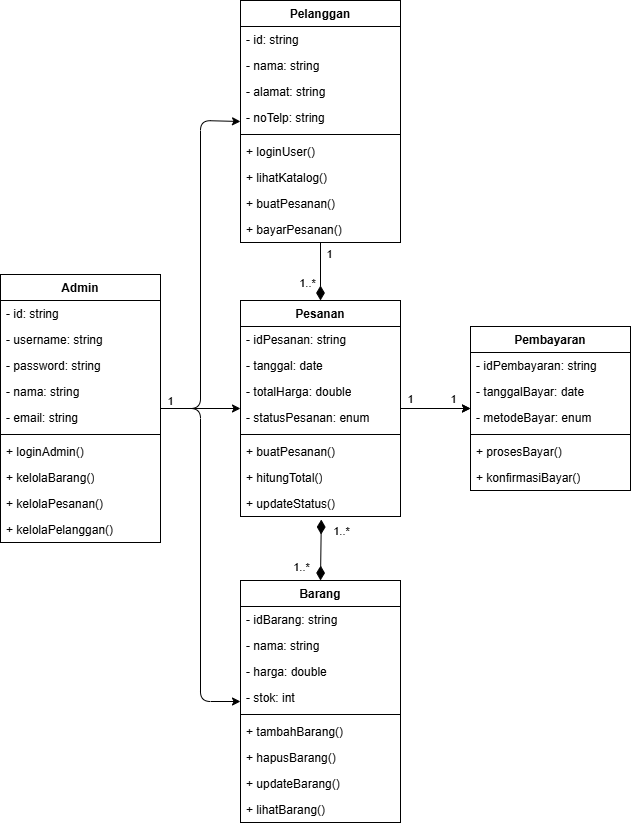

The diagram above was exported from draw.io. Its source (the exported page's mxGraphModel, read from the mxfile embedded in the PNG):
<mxGraphModel dx="1510" dy="1012" grid="1" gridSize="10" guides="1" tooltips="1" connect="1" arrows="1" fold="1" page="1" pageScale="1" pageWidth="850" pageHeight="1100" math="0" shadow="0">
  <root>
    <mxCell id="0" />
    <mxCell id="1" parent="0" />
    <mxCell id="6" value="Admin" style="swimlane;fontStyle=1;align=center;verticalAlign=top;childLayout=stackLayout;horizontal=1;startSize=26;horizontalStack=0;resizeParent=1;resizeParentMax=0;resizeLast=0;collapsible=1;marginBottom=0;whiteSpace=wrap;html=1;" vertex="1" parent="1">
      <mxGeometry x="320" y="544" width="160" height="268" as="geometry">
        <mxRectangle x="380" y="270" width="100" height="30" as="alternateBounds" />
      </mxGeometry>
    </mxCell>
    <mxCell id="7" value="- id: string" style="text;strokeColor=none;fillColor=none;align=left;verticalAlign=top;spacingLeft=4;spacingRight=4;overflow=hidden;rotatable=0;points=[[0,0.5],[1,0.5]];portConstraint=eastwest;whiteSpace=wrap;html=1;" vertex="1" parent="6">
      <mxGeometry y="26" width="160" height="26" as="geometry" />
    </mxCell>
    <mxCell id="10" value="- username: string" style="text;strokeColor=none;fillColor=none;align=left;verticalAlign=top;spacingLeft=4;spacingRight=4;overflow=hidden;rotatable=0;points=[[0,0.5],[1,0.5]];portConstraint=eastwest;whiteSpace=wrap;html=1;" vertex="1" parent="6">
      <mxGeometry y="52" width="160" height="26" as="geometry" />
    </mxCell>
    <mxCell id="12" value="- password: string" style="text;strokeColor=none;fillColor=none;align=left;verticalAlign=top;spacingLeft=4;spacingRight=4;overflow=hidden;rotatable=0;points=[[0,0.5],[1,0.5]];portConstraint=eastwest;whiteSpace=wrap;html=1;" vertex="1" parent="6">
      <mxGeometry y="78" width="160" height="26" as="geometry" />
    </mxCell>
    <mxCell id="11" value="- nama: string" style="text;strokeColor=none;fillColor=none;align=left;verticalAlign=top;spacingLeft=4;spacingRight=4;overflow=hidden;rotatable=0;points=[[0,0.5],[1,0.5]];portConstraint=eastwest;whiteSpace=wrap;html=1;" vertex="1" parent="6">
      <mxGeometry y="104" width="160" height="26" as="geometry" />
    </mxCell>
    <mxCell id="13" value="- email: string" style="text;strokeColor=none;fillColor=none;align=left;verticalAlign=top;spacingLeft=4;spacingRight=4;overflow=hidden;rotatable=0;points=[[0,0.5],[1,0.5]];portConstraint=eastwest;whiteSpace=wrap;html=1;" vertex="1" parent="6">
      <mxGeometry y="130" width="160" height="26" as="geometry" />
    </mxCell>
    <mxCell id="8" value="" style="line;strokeWidth=1;fillColor=none;align=left;verticalAlign=middle;spacingTop=-1;spacingLeft=3;spacingRight=3;rotatable=0;labelPosition=right;points=[];portConstraint=eastwest;strokeColor=inherit;" vertex="1" parent="6">
      <mxGeometry y="156" width="160" height="8" as="geometry" />
    </mxCell>
    <mxCell id="9" value="+ loginAdmin()" style="text;strokeColor=none;fillColor=none;align=left;verticalAlign=top;spacingLeft=4;spacingRight=4;overflow=hidden;rotatable=0;points=[[0,0.5],[1,0.5]];portConstraint=eastwest;whiteSpace=wrap;html=1;" vertex="1" parent="6">
      <mxGeometry y="164" width="160" height="26" as="geometry" />
    </mxCell>
    <mxCell id="15" value="+ kelolaBarang()" style="text;strokeColor=none;fillColor=none;align=left;verticalAlign=top;spacingLeft=4;spacingRight=4;overflow=hidden;rotatable=0;points=[[0,0.5],[1,0.5]];portConstraint=eastwest;whiteSpace=wrap;html=1;" vertex="1" parent="6">
      <mxGeometry y="190" width="160" height="26" as="geometry" />
    </mxCell>
    <mxCell id="16" value="+ kelolaPesanan()" style="text;strokeColor=none;fillColor=none;align=left;verticalAlign=top;spacingLeft=4;spacingRight=4;overflow=hidden;rotatable=0;points=[[0,0.5],[1,0.5]];portConstraint=eastwest;whiteSpace=wrap;html=1;" vertex="1" parent="6">
      <mxGeometry y="216" width="160" height="26" as="geometry" />
    </mxCell>
    <mxCell id="17" value="+ kelolaPelanggan()" style="text;strokeColor=none;fillColor=none;align=left;verticalAlign=top;spacingLeft=4;spacingRight=4;overflow=hidden;rotatable=0;points=[[0,0.5],[1,0.5]];portConstraint=eastwest;whiteSpace=wrap;html=1;" vertex="1" parent="6">
      <mxGeometry y="242" width="160" height="26" as="geometry" />
    </mxCell>
    <mxCell id="18" value="Pelanggan" style="swimlane;fontStyle=1;align=center;verticalAlign=top;childLayout=stackLayout;horizontal=1;startSize=26;horizontalStack=0;resizeParent=1;resizeParentMax=0;resizeLast=0;collapsible=1;marginBottom=0;whiteSpace=wrap;html=1;movable=1;resizable=1;rotatable=1;deletable=1;editable=1;locked=0;connectable=1;" vertex="1" parent="1">
      <mxGeometry x="560" y="270" width="160" height="242" as="geometry">
        <mxRectangle x="380" y="270" width="100" height="30" as="alternateBounds" />
      </mxGeometry>
    </mxCell>
    <mxCell id="19" value="- id: string" style="text;strokeColor=none;fillColor=none;align=left;verticalAlign=top;spacingLeft=4;spacingRight=4;overflow=hidden;rotatable=0;points=[[0,0.5],[1,0.5]];portConstraint=eastwest;whiteSpace=wrap;html=1;" vertex="1" parent="18">
      <mxGeometry y="26" width="160" height="26" as="geometry" />
    </mxCell>
    <mxCell id="20" value="- nama: string" style="text;strokeColor=none;fillColor=none;align=left;verticalAlign=top;spacingLeft=4;spacingRight=4;overflow=hidden;rotatable=0;points=[[0,0.5],[1,0.5]];portConstraint=eastwest;whiteSpace=wrap;html=1;" vertex="1" parent="18">
      <mxGeometry y="52" width="160" height="26" as="geometry" />
    </mxCell>
    <mxCell id="21" value="- alamat: string" style="text;strokeColor=none;fillColor=none;align=left;verticalAlign=top;spacingLeft=4;spacingRight=4;overflow=hidden;rotatable=0;points=[[0,0.5],[1,0.5]];portConstraint=eastwest;whiteSpace=wrap;html=1;" vertex="1" parent="18">
      <mxGeometry y="78" width="160" height="26" as="geometry" />
    </mxCell>
    <mxCell id="22" value="- noTelp: string" style="text;strokeColor=none;fillColor=none;align=left;verticalAlign=top;spacingLeft=4;spacingRight=4;overflow=hidden;rotatable=0;points=[[0,0.5],[1,0.5]];portConstraint=eastwest;whiteSpace=wrap;html=1;" vertex="1" parent="18">
      <mxGeometry y="104" width="160" height="26" as="geometry" />
    </mxCell>
    <mxCell id="24" value="" style="line;strokeWidth=1;fillColor=none;align=left;verticalAlign=middle;spacingTop=-1;spacingLeft=3;spacingRight=3;rotatable=0;labelPosition=right;points=[];portConstraint=eastwest;strokeColor=inherit;" vertex="1" parent="18">
      <mxGeometry y="130" width="160" height="8" as="geometry" />
    </mxCell>
    <mxCell id="25" value="+ loginUser()" style="text;strokeColor=none;fillColor=none;align=left;verticalAlign=top;spacingLeft=4;spacingRight=4;overflow=hidden;rotatable=0;points=[[0,0.5],[1,0.5]];portConstraint=eastwest;whiteSpace=wrap;html=1;" vertex="1" parent="18">
      <mxGeometry y="138" width="160" height="26" as="geometry" />
    </mxCell>
    <mxCell id="26" value="+ lihatKatalog()" style="text;strokeColor=none;fillColor=none;align=left;verticalAlign=top;spacingLeft=4;spacingRight=4;overflow=hidden;rotatable=0;points=[[0,0.5],[1,0.5]];portConstraint=eastwest;whiteSpace=wrap;html=1;" vertex="1" parent="18">
      <mxGeometry y="164" width="160" height="26" as="geometry" />
    </mxCell>
    <mxCell id="27" value="+ buatPesanan()" style="text;strokeColor=none;fillColor=none;align=left;verticalAlign=top;spacingLeft=4;spacingRight=4;overflow=hidden;rotatable=0;points=[[0,0.5],[1,0.5]];portConstraint=eastwest;whiteSpace=wrap;html=1;" vertex="1" parent="18">
      <mxGeometry y="190" width="160" height="26" as="geometry" />
    </mxCell>
    <mxCell id="28" value="+ bayarPesanan()" style="text;strokeColor=none;fillColor=none;align=left;verticalAlign=top;spacingLeft=4;spacingRight=4;overflow=hidden;rotatable=0;points=[[0,0.5],[1,0.5]];portConstraint=eastwest;whiteSpace=wrap;html=1;" vertex="1" parent="18">
      <mxGeometry y="216" width="160" height="26" as="geometry" />
    </mxCell>
    <mxCell id="29" value="Barang" style="swimlane;fontStyle=1;align=center;verticalAlign=top;childLayout=stackLayout;horizontal=1;startSize=26;horizontalStack=0;resizeParent=1;resizeParentMax=0;resizeLast=0;collapsible=1;marginBottom=0;whiteSpace=wrap;html=1;" vertex="1" parent="1">
      <mxGeometry x="560" y="850" width="160" height="242" as="geometry">
        <mxRectangle x="380" y="270" width="100" height="30" as="alternateBounds" />
      </mxGeometry>
    </mxCell>
    <mxCell id="30" value="- idBarang: string" style="text;strokeColor=none;fillColor=none;align=left;verticalAlign=top;spacingLeft=4;spacingRight=4;overflow=hidden;rotatable=0;points=[[0,0.5],[1,0.5]];portConstraint=eastwest;whiteSpace=wrap;html=1;" vertex="1" parent="29">
      <mxGeometry y="26" width="160" height="26" as="geometry" />
    </mxCell>
    <mxCell id="31" value="- nama: string" style="text;strokeColor=none;fillColor=none;align=left;verticalAlign=top;spacingLeft=4;spacingRight=4;overflow=hidden;rotatable=0;points=[[0,0.5],[1,0.5]];portConstraint=eastwest;whiteSpace=wrap;html=1;" vertex="1" parent="29">
      <mxGeometry y="52" width="160" height="26" as="geometry" />
    </mxCell>
    <mxCell id="32" value="- harga: double" style="text;strokeColor=none;fillColor=none;align=left;verticalAlign=top;spacingLeft=4;spacingRight=4;overflow=hidden;rotatable=0;points=[[0,0.5],[1,0.5]];portConstraint=eastwest;whiteSpace=wrap;html=1;" vertex="1" parent="29">
      <mxGeometry y="78" width="160" height="26" as="geometry" />
    </mxCell>
    <mxCell id="33" value="- stok: int" style="text;strokeColor=none;fillColor=none;align=left;verticalAlign=top;spacingLeft=4;spacingRight=4;overflow=hidden;rotatable=0;points=[[0,0.5],[1,0.5]];portConstraint=eastwest;whiteSpace=wrap;html=1;" vertex="1" parent="29">
      <mxGeometry y="104" width="160" height="26" as="geometry" />
    </mxCell>
    <mxCell id="34" value="" style="line;strokeWidth=1;fillColor=none;align=left;verticalAlign=middle;spacingTop=-1;spacingLeft=3;spacingRight=3;rotatable=0;labelPosition=right;points=[];portConstraint=eastwest;strokeColor=inherit;" vertex="1" parent="29">
      <mxGeometry y="130" width="160" height="8" as="geometry" />
    </mxCell>
    <mxCell id="35" value="+ tambahBarang()" style="text;strokeColor=none;fillColor=none;align=left;verticalAlign=top;spacingLeft=4;spacingRight=4;overflow=hidden;rotatable=0;points=[[0,0.5],[1,0.5]];portConstraint=eastwest;whiteSpace=wrap;html=1;" vertex="1" parent="29">
      <mxGeometry y="138" width="160" height="26" as="geometry" />
    </mxCell>
    <mxCell id="36" value="+ hapusBarang()" style="text;strokeColor=none;fillColor=none;align=left;verticalAlign=top;spacingLeft=4;spacingRight=4;overflow=hidden;rotatable=0;points=[[0,0.5],[1,0.5]];portConstraint=eastwest;whiteSpace=wrap;html=1;" vertex="1" parent="29">
      <mxGeometry y="164" width="160" height="26" as="geometry" />
    </mxCell>
    <mxCell id="37" value="+ updateBarang()" style="text;strokeColor=none;fillColor=none;align=left;verticalAlign=top;spacingLeft=4;spacingRight=4;overflow=hidden;rotatable=0;points=[[0,0.5],[1,0.5]];portConstraint=eastwest;whiteSpace=wrap;html=1;" vertex="1" parent="29">
      <mxGeometry y="190" width="160" height="26" as="geometry" />
    </mxCell>
    <mxCell id="38" value="+ lihatBarang()" style="text;strokeColor=none;fillColor=none;align=left;verticalAlign=top;spacingLeft=4;spacingRight=4;overflow=hidden;rotatable=0;points=[[0,0.5],[1,0.5]];portConstraint=eastwest;whiteSpace=wrap;html=1;" vertex="1" parent="29">
      <mxGeometry y="216" width="160" height="26" as="geometry" />
    </mxCell>
    <mxCell id="39" value="Pesanan" style="swimlane;fontStyle=1;align=center;verticalAlign=top;childLayout=stackLayout;horizontal=1;startSize=26;horizontalStack=0;resizeParent=1;resizeParentMax=0;resizeLast=0;collapsible=1;marginBottom=0;whiteSpace=wrap;html=1;" vertex="1" parent="1">
      <mxGeometry x="560" y="570" width="160" height="216" as="geometry">
        <mxRectangle x="380" y="270" width="100" height="30" as="alternateBounds" />
      </mxGeometry>
    </mxCell>
    <mxCell id="40" value="- idPesanan: string" style="text;strokeColor=none;fillColor=none;align=left;verticalAlign=top;spacingLeft=4;spacingRight=4;overflow=hidden;rotatable=0;points=[[0,0.5],[1,0.5]];portConstraint=eastwest;whiteSpace=wrap;html=1;" vertex="1" parent="39">
      <mxGeometry y="26" width="160" height="26" as="geometry" />
    </mxCell>
    <mxCell id="41" value="- tanggal: date" style="text;strokeColor=none;fillColor=none;align=left;verticalAlign=top;spacingLeft=4;spacingRight=4;overflow=hidden;rotatable=0;points=[[0,0.5],[1,0.5]];portConstraint=eastwest;whiteSpace=wrap;html=1;" vertex="1" parent="39">
      <mxGeometry y="52" width="160" height="26" as="geometry" />
    </mxCell>
    <mxCell id="42" value="- totalHarga: double" style="text;strokeColor=none;fillColor=none;align=left;verticalAlign=top;spacingLeft=4;spacingRight=4;overflow=hidden;rotatable=0;points=[[0,0.5],[1,0.5]];portConstraint=eastwest;whiteSpace=wrap;html=1;" vertex="1" parent="39">
      <mxGeometry y="78" width="160" height="26" as="geometry" />
    </mxCell>
    <mxCell id="43" value="- statusPesanan: enum" style="text;strokeColor=none;fillColor=none;align=left;verticalAlign=top;spacingLeft=4;spacingRight=4;overflow=hidden;rotatable=0;points=[[0,0.5],[1,0.5]];portConstraint=eastwest;whiteSpace=wrap;html=1;" vertex="1" parent="39">
      <mxGeometry y="104" width="160" height="26" as="geometry" />
    </mxCell>
    <mxCell id="44" value="" style="line;strokeWidth=1;fillColor=none;align=left;verticalAlign=middle;spacingTop=-1;spacingLeft=3;spacingRight=3;rotatable=0;labelPosition=right;points=[];portConstraint=eastwest;strokeColor=inherit;" vertex="1" parent="39">
      <mxGeometry y="130" width="160" height="8" as="geometry" />
    </mxCell>
    <mxCell id="45" value="+ buatPesanan()" style="text;strokeColor=none;fillColor=none;align=left;verticalAlign=top;spacingLeft=4;spacingRight=4;overflow=hidden;rotatable=0;points=[[0,0.5],[1,0.5]];portConstraint=eastwest;whiteSpace=wrap;html=1;" vertex="1" parent="39">
      <mxGeometry y="138" width="160" height="26" as="geometry" />
    </mxCell>
    <mxCell id="46" value="+ hitungTotal()" style="text;strokeColor=none;fillColor=none;align=left;verticalAlign=top;spacingLeft=4;spacingRight=4;overflow=hidden;rotatable=0;points=[[0,0.5],[1,0.5]];portConstraint=eastwest;whiteSpace=wrap;html=1;" vertex="1" parent="39">
      <mxGeometry y="164" width="160" height="26" as="geometry" />
    </mxCell>
    <mxCell id="47" value="+ updateStatus()" style="text;strokeColor=none;fillColor=none;align=left;verticalAlign=top;spacingLeft=4;spacingRight=4;overflow=hidden;rotatable=0;points=[[0,0.5],[1,0.5]];portConstraint=eastwest;whiteSpace=wrap;html=1;" vertex="1" parent="39">
      <mxGeometry y="190" width="160" height="26" as="geometry" />
    </mxCell>
    <mxCell id="50" value="Pembayaran" style="swimlane;fontStyle=1;align=center;verticalAlign=top;childLayout=stackLayout;horizontal=1;startSize=26;horizontalStack=0;resizeParent=1;resizeParentMax=0;resizeLast=0;collapsible=1;marginBottom=0;whiteSpace=wrap;html=1;" vertex="1" parent="1">
      <mxGeometry x="790" y="596" width="160" height="164" as="geometry">
        <mxRectangle x="380" y="270" width="100" height="30" as="alternateBounds" />
      </mxGeometry>
    </mxCell>
    <mxCell id="51" value="- idPembayaran: string" style="text;strokeColor=none;fillColor=none;align=left;verticalAlign=top;spacingLeft=4;spacingRight=4;overflow=hidden;rotatable=0;points=[[0,0.5],[1,0.5]];portConstraint=eastwest;whiteSpace=wrap;html=1;" vertex="1" parent="50">
      <mxGeometry y="26" width="160" height="26" as="geometry" />
    </mxCell>
    <mxCell id="52" value="- tanggalBayar: date" style="text;strokeColor=none;fillColor=none;align=left;verticalAlign=top;spacingLeft=4;spacingRight=4;overflow=hidden;rotatable=0;points=[[0,0.5],[1,0.5]];portConstraint=eastwest;whiteSpace=wrap;html=1;" vertex="1" parent="50">
      <mxGeometry y="52" width="160" height="26" as="geometry" />
    </mxCell>
    <mxCell id="53" value="- metodeBayar: enum" style="text;strokeColor=none;fillColor=none;align=left;verticalAlign=top;spacingLeft=4;spacingRight=4;overflow=hidden;rotatable=0;points=[[0,0.5],[1,0.5]];portConstraint=eastwest;whiteSpace=wrap;html=1;" vertex="1" parent="50">
      <mxGeometry y="78" width="160" height="26" as="geometry" />
    </mxCell>
    <mxCell id="55" value="" style="line;strokeWidth=1;fillColor=none;align=left;verticalAlign=middle;spacingTop=-1;spacingLeft=3;spacingRight=3;rotatable=0;labelPosition=right;points=[];portConstraint=eastwest;strokeColor=inherit;" vertex="1" parent="50">
      <mxGeometry y="104" width="160" height="8" as="geometry" />
    </mxCell>
    <mxCell id="56" value="+ prosesBayar()" style="text;strokeColor=none;fillColor=none;align=left;verticalAlign=top;spacingLeft=4;spacingRight=4;overflow=hidden;rotatable=0;points=[[0,0.5],[1,0.5]];portConstraint=eastwest;whiteSpace=wrap;html=1;" vertex="1" parent="50">
      <mxGeometry y="112" width="160" height="26" as="geometry" />
    </mxCell>
    <mxCell id="57" value="+ konfirmasiBayar()" style="text;strokeColor=none;fillColor=none;align=left;verticalAlign=top;spacingLeft=4;spacingRight=4;overflow=hidden;rotatable=0;points=[[0,0.5],[1,0.5]];portConstraint=eastwest;whiteSpace=wrap;html=1;" vertex="1" parent="50">
      <mxGeometry y="138" width="160" height="26" as="geometry" />
    </mxCell>
    <mxCell id="60" value="" style="endArrow=diamondThin;endFill=1;endSize=12;html=1;exitX=0.5;exitY=1;exitDx=0;exitDy=0;entryX=0.5;entryY=0;entryDx=0;entryDy=0;" edge="1" parent="1" source="85" target="87">
      <mxGeometry width="160" relative="1" as="geometry">
        <mxPoint x="730" y="391" as="sourcePoint" />
        <mxPoint x="850" y="387" as="targetPoint" />
      </mxGeometry>
    </mxCell>
    <mxCell id="63" value="1" style="edgeLabel;html=1;align=center;verticalAlign=middle;resizable=0;points=[];" vertex="1" connectable="0" parent="60">
      <mxGeometry x="-0.5643" y="-1" relative="1" as="geometry">
        <mxPoint x="9" y="-2" as="offset" />
      </mxGeometry>
    </mxCell>
    <mxCell id="65" value="1..*" style="edgeLabel;html=1;align=center;verticalAlign=middle;resizable=0;points=[];" vertex="1" connectable="0" parent="60">
      <mxGeometry x="0.4071" y="-5" relative="1" as="geometry">
        <mxPoint x="-9" as="offset" />
      </mxGeometry>
    </mxCell>
    <mxCell id="62" value="" style="endArrow=diamondThin;endFill=1;endSize=12;html=1;exitX=0.505;exitY=1.014;exitDx=0;exitDy=0;entryX=0.5;entryY=0;entryDx=0;entryDy=0;exitPerimeter=0;startArrow=diamondThin;startFill=1;targetPerimeterSpacing=0;startSize=12;" edge="1" parent="1" source="87" target="90">
      <mxGeometry width="160" relative="1" as="geometry">
        <mxPoint x="630" y="812" as="sourcePoint" />
        <mxPoint x="710" y="812" as="targetPoint" />
      </mxGeometry>
    </mxCell>
    <mxCell id="72" value="1..*" style="edgeLabel;html=1;align=center;verticalAlign=middle;resizable=0;points=[];" vertex="1" connectable="0" parent="62">
      <mxGeometry x="-0.1613" y="-1" relative="1" as="geometry">
        <mxPoint x="21" y="-14" as="offset" />
      </mxGeometry>
    </mxCell>
    <mxCell id="73" value="1..*" style="edgeLabel;html=1;align=center;verticalAlign=middle;resizable=0;points=[];" vertex="1" connectable="0" parent="62">
      <mxGeometry x="-0.1613" y="-1" relative="1" as="geometry">
        <mxPoint x="-19" y="22" as="offset" />
      </mxGeometry>
    </mxCell>
    <mxCell id="68" style="edgeStyle=none;html=1;entryX=0;entryY=0.5;entryDx=0;entryDy=0;exitX=1;exitY=0.5;exitDx=0;exitDy=0;" edge="1" parent="1" source="87" target="91">
      <mxGeometry relative="1" as="geometry" />
    </mxCell>
    <mxCell id="69" value="1" style="edgeLabel;html=1;align=center;verticalAlign=middle;resizable=0;points=[];" vertex="1" connectable="0" parent="68">
      <mxGeometry x="-0.6686" relative="1" as="geometry">
        <mxPoint x="-3" y="-10" as="offset" />
      </mxGeometry>
    </mxCell>
    <mxCell id="71" value="1" style="edgeLabel;html=1;align=center;verticalAlign=middle;resizable=0;points=[];" vertex="1" connectable="0" parent="68">
      <mxGeometry x="0.35" relative="1" as="geometry">
        <mxPoint x="5" y="-10" as="offset" />
      </mxGeometry>
    </mxCell>
    <mxCell id="81" style="edgeStyle=none;html=1;entryX=0;entryY=0.5;entryDx=0;entryDy=0;exitX=1;exitY=0.5;exitDx=0;exitDy=0;" edge="1" parent="1" source="82" target="90">
      <mxGeometry relative="1" as="geometry">
        <Array as="points">
          <mxPoint x="520" y="678" />
          <mxPoint x="520" y="971" />
        </Array>
      </mxGeometry>
    </mxCell>
    <mxCell id="86" style="edgeStyle=none;html=1;entryX=0;entryY=0.5;entryDx=0;entryDy=0;exitX=1;exitY=0.5;exitDx=0;exitDy=0;" edge="1" parent="1" source="82" target="85">
      <mxGeometry relative="1" as="geometry">
        <Array as="points">
          <mxPoint x="520" y="678" />
          <mxPoint x="520" y="390" />
        </Array>
      </mxGeometry>
    </mxCell>
    <mxCell id="88" style="edgeStyle=none;html=1;entryX=0;entryY=0.5;entryDx=0;entryDy=0;" edge="1" parent="1" source="82" target="87">
      <mxGeometry relative="1" as="geometry" />
    </mxCell>
    <mxCell id="93" value="1" style="edgeLabel;html=1;align=center;verticalAlign=middle;resizable=0;points=[];" vertex="1" connectable="0" parent="88">
      <mxGeometry x="-0.6632" y="-1" relative="1" as="geometry">
        <mxPoint x="-4" y="-9" as="offset" />
      </mxGeometry>
    </mxCell>
    <mxCell id="82" value="" style="rounded=0;whiteSpace=wrap;html=1;fillColor=none;" vertex="1" parent="1">
      <mxGeometry x="320" y="544" width="160" height="268" as="geometry" />
    </mxCell>
    <mxCell id="85" value="" style="rounded=0;whiteSpace=wrap;html=1;fillColor=none;" vertex="1" parent="1">
      <mxGeometry x="560" y="270" width="160" height="242" as="geometry" />
    </mxCell>
    <mxCell id="92" value="" style="edgeStyle=none;html=1;" edge="1" parent="1" source="87" target="91">
      <mxGeometry relative="1" as="geometry" />
    </mxCell>
    <mxCell id="87" value="" style="rounded=0;whiteSpace=wrap;html=1;fillColor=none;" vertex="1" parent="1">
      <mxGeometry x="560" y="570" width="160" height="216" as="geometry" />
    </mxCell>
    <mxCell id="90" value="" style="rounded=0;whiteSpace=wrap;html=1;fillColor=none;" vertex="1" parent="1">
      <mxGeometry x="560" y="850" width="160" height="242" as="geometry" />
    </mxCell>
    <mxCell id="91" value="" style="rounded=0;whiteSpace=wrap;html=1;fillColor=none;" vertex="1" parent="1">
      <mxGeometry x="790" y="596" width="160" height="164" as="geometry" />
    </mxCell>
  </root>
</mxGraphModel>